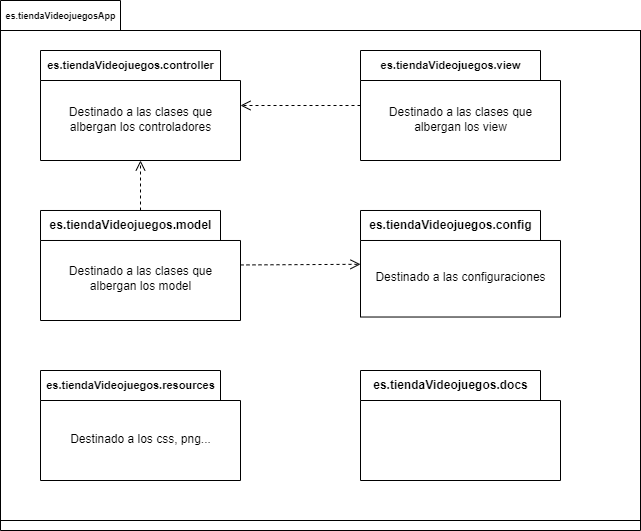

The diagram above was exported from draw.io. Its source (the exported page's mxGraphModel, read from the mxfile embedded in the PNG):
<mxGraphModel dx="591" dy="224" grid="1" gridSize="10" guides="1" tooltips="1" connect="1" arrows="1" fold="1" page="1" pageScale="1" pageWidth="827" pageHeight="1169" math="0" shadow="0">
  <root>
    <mxCell id="0" />
    <mxCell id="1" parent="0" />
    <mxCell id="4" value="&lt;font style=&quot;font-size: 9px;&quot;&gt;es.tiendaVideojuegosApp&lt;/font&gt;" style="shape=folder;fontStyle=1;tabWidth=120;tabHeight=30;tabPosition=left;html=1;boundedLbl=1;labelInHeader=1;container=1;collapsible=0;" parent="1" vertex="1">
      <mxGeometry x="40" y="40" width="640" height="530" as="geometry" />
    </mxCell>
    <mxCell id="5" value="" style="html=1;resizeWidth=1;resizeHeight=1;part=1;connectable=0;allowArrows=0;deletable=0;" parent="4" vertex="1">
      <mxGeometry width="640" height="490" relative="1" as="geometry">
        <mxPoint y="30" as="offset" />
      </mxGeometry>
    </mxCell>
    <mxCell id="6" value="&lt;font style=&quot;font-size: 11px;&quot;&gt;es.tiendaVideojuegos.controller&lt;/font&gt;" style="shape=folder;fontStyle=1;tabWidth=180;tabHeight=30;tabPosition=left;html=1;boundedLbl=1;labelInHeader=1;container=1;collapsible=0;" parent="4" vertex="1">
      <mxGeometry x="40" y="50" width="200" height="110" as="geometry" />
    </mxCell>
    <mxCell id="7" value="Destinado a las clases que &lt;br&gt;albergan los controladores" style="html=1;strokeColor=none;resizeWidth=1;resizeHeight=1;fillColor=none;part=1;connectable=0;allowArrows=0;deletable=0;" parent="6" vertex="1">
      <mxGeometry width="200" height="77.00000000000003" relative="1" as="geometry">
        <mxPoint y="30" as="offset" />
      </mxGeometry>
    </mxCell>
    <mxCell id="8" value="&lt;font style=&quot;font-size: 11px;&quot;&gt;es.tiendaVideojuegos.view&lt;/font&gt;" style="shape=folder;fontStyle=1;tabWidth=180;tabHeight=30;tabPosition=left;html=1;boundedLbl=1;labelInHeader=1;container=1;collapsible=0;" parent="4" vertex="1">
      <mxGeometry x="360" y="50" width="200" height="110" as="geometry" />
    </mxCell>
    <mxCell id="9" value="Destinado a las clases que&lt;br&gt;albergan los view" style="html=1;strokeColor=none;resizeWidth=1;resizeHeight=1;fillColor=none;part=1;connectable=0;allowArrows=0;deletable=0;" parent="8" vertex="1">
      <mxGeometry width="200" height="77.00000000000001" relative="1" as="geometry">
        <mxPoint y="30" as="offset" />
      </mxGeometry>
    </mxCell>
    <mxCell id="10" value="&lt;font style=&quot;font-size: 12px;&quot;&gt;es.tiendaVideojuegos.model&lt;/font&gt;" style="shape=folder;fontStyle=1;tabWidth=180;tabHeight=30;tabPosition=left;html=1;boundedLbl=1;labelInHeader=1;container=1;collapsible=0;" parent="4" vertex="1">
      <mxGeometry x="40" y="209.99" width="200" height="110.01" as="geometry" />
    </mxCell>
    <mxCell id="11" value="Destinado a las clases que&lt;br&gt;albergan los model" style="html=1;strokeColor=none;resizeWidth=1;resizeHeight=1;fillColor=none;part=1;connectable=0;allowArrows=0;deletable=0;" parent="10" vertex="1">
      <mxGeometry width="200" height="77.00700000000002" relative="1" as="geometry">
        <mxPoint y="30" as="offset" />
      </mxGeometry>
    </mxCell>
    <mxCell id="12" value="&lt;font style=&quot;font-size: 12px;&quot;&gt;es.tiendaVideojuegos.config&lt;/font&gt;" style="shape=folder;fontStyle=1;tabWidth=180;tabHeight=30;tabPosition=left;html=1;boundedLbl=1;labelInHeader=1;container=1;collapsible=0;" parent="4" vertex="1">
      <mxGeometry x="360" y="209.99" width="200" height="106.53" as="geometry" />
    </mxCell>
    <mxCell id="13" value="Destinado a las configuraciones" style="html=1;strokeColor=none;resizeWidth=1;resizeHeight=1;fillColor=none;part=1;connectable=0;allowArrows=0;deletable=0;" parent="12" vertex="1">
      <mxGeometry width="200" height="74.571" relative="1" as="geometry">
        <mxPoint y="30" as="offset" />
      </mxGeometry>
    </mxCell>
    <mxCell id="14" value="&lt;font style=&quot;font-size: 11px;&quot;&gt;es.tiendaVideojuegos.resources&lt;/font&gt;" style="shape=folder;fontStyle=1;tabWidth=180;tabHeight=30;tabPosition=left;html=1;boundedLbl=1;labelInHeader=1;container=1;collapsible=0;" parent="4" vertex="1">
      <mxGeometry x="40" y="370" width="200" height="110" as="geometry" />
    </mxCell>
    <mxCell id="15" value="Destinado a los css, png..." style="html=1;strokeColor=none;resizeWidth=1;resizeHeight=1;fillColor=none;part=1;connectable=0;allowArrows=0;deletable=0;" parent="14" vertex="1">
      <mxGeometry width="200" height="77" relative="1" as="geometry">
        <mxPoint y="30" as="offset" />
      </mxGeometry>
    </mxCell>
    <mxCell id="16" value="&lt;font style=&quot;font-size: 12px;&quot;&gt;es.tiendaVideojuegos.docs&lt;/font&gt;" style="shape=folder;fontStyle=1;tabWidth=180;tabHeight=30;tabPosition=left;html=1;boundedLbl=1;labelInHeader=1;container=1;collapsible=0;" parent="4" vertex="1">
      <mxGeometry x="360" y="370" width="200" height="110" as="geometry" />
    </mxCell>
    <mxCell id="17" value="" style="html=1;strokeColor=none;resizeWidth=1;resizeHeight=1;fillColor=none;part=1;connectable=0;allowArrows=0;deletable=0;" parent="16" vertex="1">
      <mxGeometry width="200" height="77" relative="1" as="geometry">
        <mxPoint y="30" as="offset" />
      </mxGeometry>
    </mxCell>
    <mxCell id="18" value="" style="endArrow=open;startArrow=none;endFill=0;startFill=0;endSize=8;html=1;verticalAlign=bottom;dashed=1;labelBackgroundColor=none;" parent="4" source="8" target="6" edge="1">
      <mxGeometry width="160" relative="1" as="geometry">
        <mxPoint x="230" y="340" as="sourcePoint" />
        <mxPoint x="390" y="340" as="targetPoint" />
      </mxGeometry>
    </mxCell>
    <mxCell id="19" value="" style="endArrow=open;startArrow=none;endFill=0;startFill=0;endSize=8;html=1;verticalAlign=bottom;dashed=1;labelBackgroundColor=none;" parent="4" source="10" target="6" edge="1">
      <mxGeometry width="160" relative="1" as="geometry">
        <mxPoint x="370" y="115" as="sourcePoint" />
        <mxPoint x="250" y="115" as="targetPoint" />
      </mxGeometry>
    </mxCell>
    <mxCell id="20" value="" style="endArrow=open;startArrow=none;endFill=0;startFill=0;endSize=8;html=1;verticalAlign=bottom;dashed=1;labelBackgroundColor=none;" parent="4" source="10" target="12" edge="1">
      <mxGeometry width="160" relative="1" as="geometry">
        <mxPoint x="370" y="115" as="sourcePoint" />
        <mxPoint x="250" y="115" as="targetPoint" />
      </mxGeometry>
    </mxCell>
  </root>
</mxGraphModel>